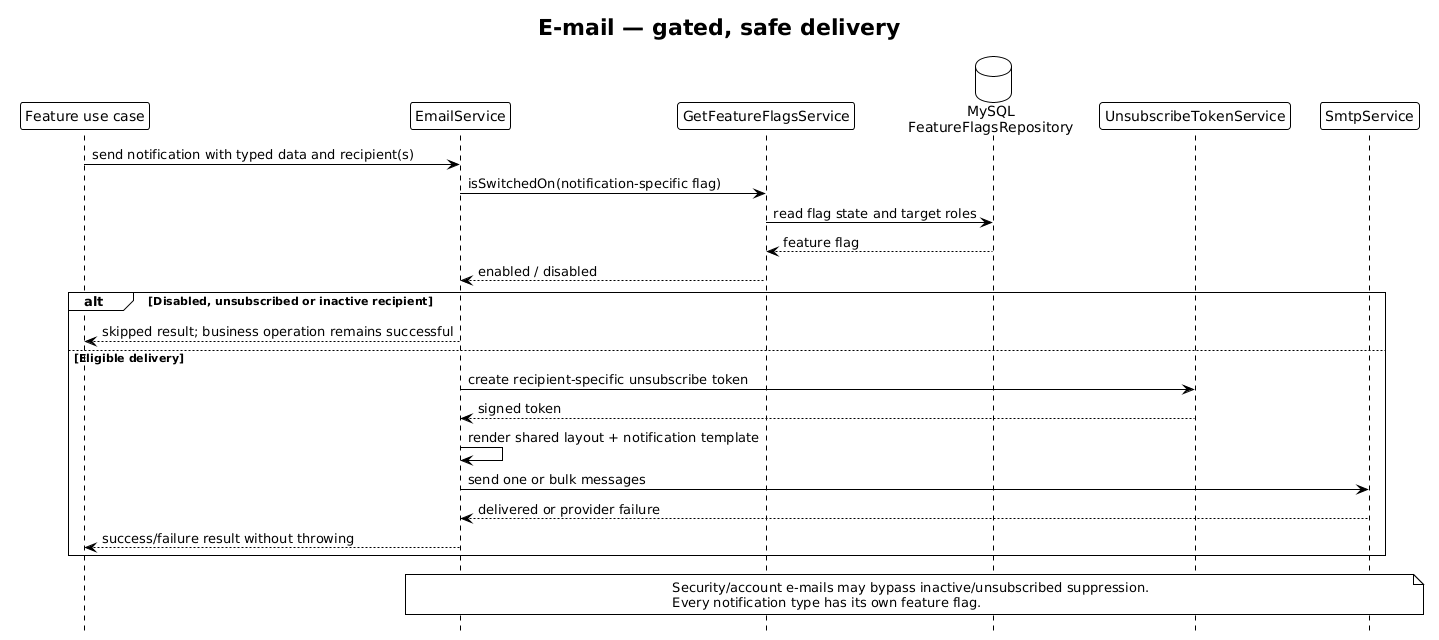

The diagram above was rendered by PlantUML. Its source (embedded in the PNG):
@startuml Email Flow - Clubinho NIB API
!theme plain
hide footbox
title E-mail — gated, safe delivery

participant "Feature use case" as Caller
participant EmailService as Email
participant GetFeatureFlagsService as Flags
database "MySQL\nFeatureFlagsRepository" as Database
participant UnsubscribeTokenService as Token
participant SmtpService as SMTP

Caller -> Email : send notification with typed data and recipient(s)
Email -> Flags : isSwitchedOn(notification-specific flag)
Flags -> Database : read flag state and target roles
Database --> Flags : feature flag
Flags --> Email : enabled / disabled

alt Disabled, unsubscribed or inactive recipient
  Email --> Caller : skipped result; business operation remains successful
else Eligible delivery
  Email -> Token : create recipient-specific unsubscribe token
  Token --> Email : signed token
  Email -> Email : render shared layout + notification template
  Email -> SMTP : send one or bulk messages
  SMTP --> Email : delivered or provider failure
  Email --> Caller : success/failure result without throwing
end

note over Email, SMTP
  Security/account e-mails may bypass inactive/unsubscribed suppression.
  Every notification type has its own feature flag.
end note
@enduml